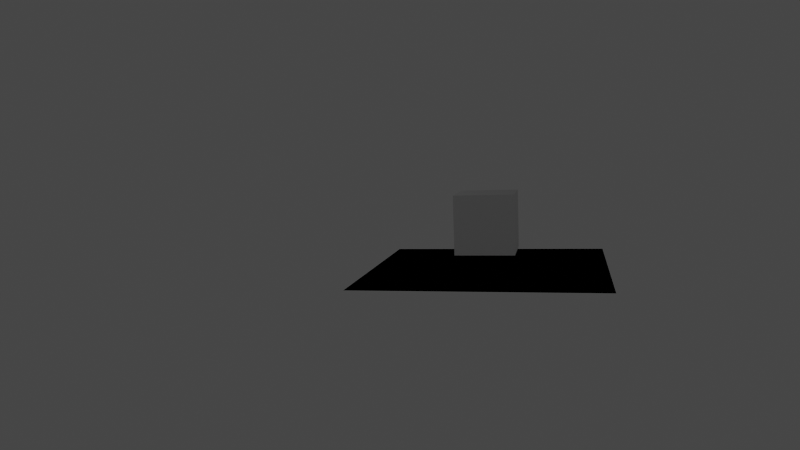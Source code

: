 # Source: 3_composite.blend  (saved by Blender 3.3.6; exported with 4.5.12 LTS)
import bpy
from mathutils import Matrix  # noqa: F401  (used for matrix-valued properties, if any)

bpy.ops.wm.read_factory_settings(use_empty=True)
scene = bpy.context.scene
scene.name = 'Scene'

# ---- collections
col_foreground = bpy.data.collections.new('foreground'); scene.collection.children.link(col_foreground)
col_background = bpy.data.collections.new('background'); scene.collection.children.link(col_background)

# ---- world
world_world = bpy.data.worlds.new('World'); scene.world = world_world
world_world.use_nodes = True; world_world.node_tree.nodes.clear()
_N = world_world.node_tree.nodes; _L = world_world.node_tree.links
n0 = _N.new('ShaderNodeOutputWorld'); n0.name = 'World Output'; n0.location = (300, 300)
n1 = _N.new('ShaderNodeBackground'); n1.name = 'Background'; n1.location = (10, 300)
n1.inputs[0].default_value = (0.05088, 0.05088, 0.05088, 1.0)
_L.new(n1.outputs[0], n0.inputs[0])
n0.is_active_output = True
world_world.color = (0.05088, 0.05088, 0.05088)
world_world.use_sun_shadow = False
world_world.sun_shadow_jitter_overblur = 0.0
world_world.light_settings.ao_factor = 0.05
world_world.light_settings.distance = 1.0

# ---- cameras
cam_camera = bpy.data.cameras.new('Camera')
cam_camera.clip_end = 100.0
cam_camera.lens = 43.27
cam_camera.sensor_width = 46.7
cam_camera.ortho_scale = 7.314
cam_camera.display_size = 0.2
cam_camera.show_background_images = True

# ---- lights
light_light = bpy.data.lights.new('Light', 'POINT')
light_light.transmission_factor = 0.0
light_light.shadow_soft_size = 0.25
light_light.shadow_maximum_resolution = 0.006
light_light.use_absolute_resolution = True

# ---- meshes
me_cube = bpy.data.meshes.new('Cube')
me_cube.from_pydata([(-1.0, -1.0, -1.0), (1.0, -1.0, -1.0), (1.0, 1.0, -1.0), (-1.0, 1.0, -1.0), (-1.0, -1.0, 1.0), (1.0, -1.0, 1.0), (1.0, 1.0, 1.0), (-1.0, 1.0, 1.0)], [], [(0, 1, 2, 3), (4, 7, 6, 5), (0, 4, 5, 1), (1, 5, 6, 2), (2, 6, 7, 3), (3, 7, 4, 0)])
me_cube.update()
me_ground = bpy.data.meshes.new('Ground')
me_ground.from_pydata([(-4.0, -4.0, 0.0), (4.0, -4.0, 0.0), (4.0, 4.0, 0.0), (-4.0, 4.0, 0.0)], [], [(0, 1, 2, 3)])
me_ground.update()

# ---- objects
ob_camera = bpy.data.objects.new('Camera', cam_camera)
ob_light = bpy.data.objects.new('Light', light_light)
ob_cube = bpy.data.objects.new('Cube', me_cube)
ob_ground = bpy.data.objects.new('Ground', me_ground)

# ---- transforms, parenting, visibility, modifiers, constraints
ob_camera.location = (-2.631, 25.16, 4.667)
ob_camera.rotation_euler = (1.448, 0.03618, 3.359)
ob_camera.scale = (4.388, 4.388, 4.388)
ob_camera.lock_rotations_4d = False
ob_camera.empty_display_type = 'ARROWS'
ob_camera.color = (0.0, 0.0, 0.0, 0.0)
ob_camera.display_type = 'WIRE'
ob_camera.lineart.crease_threshold = 0.0
_c = ob_camera.constraints.new('CAMERA_SOLVER'); _c.name = 'Camera Solver'
ob_light.location = (4.076, 1.005, 5.904)
ob_cube.location = (0.0, 0.0, 1.572)
ob_ground.location = (0.0, 0.0, 0.0)
ob_ground.is_shadow_catcher = True

# ---- collection membership
col_foreground.objects.link(ob_camera)
col_foreground.objects.link(ob_light)
col_foreground.objects.link(ob_cube)
col_background.objects.link(ob_light)
col_background.objects.link(ob_ground)
def _layer_coll(name, lc=None):
    lc = lc or bpy.context.view_layer.layer_collection
    for c in lc.children:
        if c.name == name: return c
        r = _layer_coll(name, c)
        if r: return r
_layer_coll('background').holdout = True

# ---- scene / render settings (as saved in the file)
scene.camera = ob_camera
scene.frame_start = 1; scene.frame_end = 131; scene.frame_set(1)
scene.render.engine = 'CYCLES'
scene.render.resolution_x = 1280
scene.render.resolution_y = 720
scene.render.film_transparent = True
scene.render.use_motion_blur = True
scene.cycles.sampling_pattern = 'TABULATED_SOBOL'
scene.cycles.use_light_tree = False
scene.view_settings.view_transform = 'Filmic'
bpy.context.view_layer.update()
